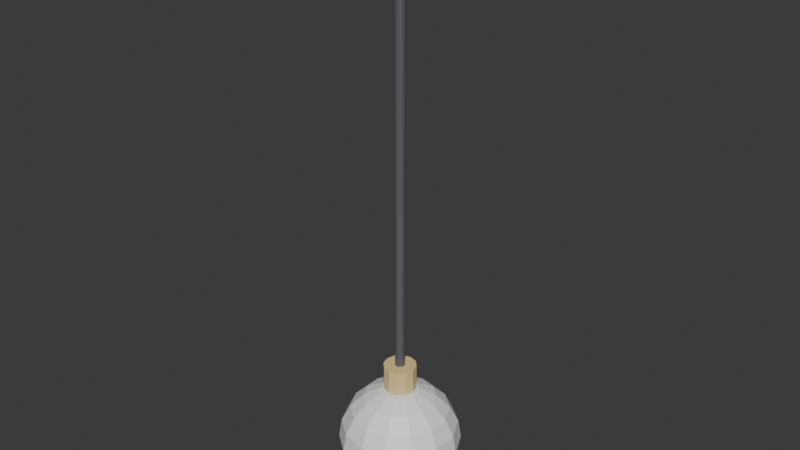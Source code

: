 # Source: ILU_Pendente_Sala2_v01.blend  (saved by Blender 4.2.66; exported with 4.5.12 LTS)
import bpy
from mathutils import Matrix  # noqa: F401  (used for matrix-valued properties, if any)

bpy.ops.wm.read_factory_settings(use_empty=True)
scene = bpy.context.scene
scene.name = 'Scene'

# ---- collections
col_collection = bpy.data.collections.new('Collection'); scene.collection.children.link(col_collection)

# ---- materials (node trees are filled in below, after node groups)
mat_polyroom_pbr = bpy.data.materials.new('Polyroom_PBR')

# ---- material node trees
mat_polyroom_pbr.use_nodes = True; mat_polyroom_pbr.node_tree.nodes.clear()
_N = mat_polyroom_pbr.node_tree.nodes; _L = mat_polyroom_pbr.node_tree.links
n0 = _N.new('ShaderNodeOutputMaterial'); n0.name = 'Material Output'; n0.location = (300, 0)
n1 = _N.new('ShaderNodeBsdfPrincipled'); n1.name = 'Principled BSDF'; n1.location = (0, 0)
n2 = _N.new('ShaderNodeVertexColor'); n2.name = 'Color Attribute'; n2.location = (-300, 0)
n2.layer_name = 'Color'
_L.new(n2.outputs[0], n1.inputs[0])
_L.new(n1.outputs[0], n0.inputs[0])
n0.is_active_output = True

# ---- world
world_world = bpy.data.worlds.new('World'); scene.world = world_world
world_world.use_nodes = True; world_world.node_tree.nodes.clear()
_N = world_world.node_tree.nodes; _L = world_world.node_tree.links
n0 = _N.new('ShaderNodeOutputWorld'); n0.name = 'World Output'; n0.location = (300, 300)
n1 = _N.new('ShaderNodeBackground'); n1.name = 'Background'; n1.location = (10, 300)
n1.inputs[0].default_value = (0.05088, 0.05088, 0.05088, 1.0)
_L.new(n1.outputs[0], n0.inputs[0])
n0.is_active_output = True
world_world.color = (0.05088, 0.05088, 0.05088)
world_world.sun_shadow_jitter_overblur = 0.0

# ---- meshes
me_ilu_pendente_sala2_v01_mesh = bpy.data.meshes.new('ILU_Pendente_Sala2_v01_Mesh')
me_ilu_pendente_sala2_v01_mesh.from_pydata([(0.0, 0.07, 1.435), (0.0, 0.07, 1.465), (0.035, 0.06062, 1.435), (0.035, 0.06062, 1.465), (0.06062, 0.035, 1.435), (0.06062, 0.035, 1.465), (0.07, 0.0, 1.435), (0.07, 0.0, 1.465), (0.06062, -0.035, 1.435), (0.06062, -0.035, 1.465), (0.035, -0.06062, 1.435), (0.035, -0.06062, 1.465), (0.0, -0.07, 1.435), (0.0, -0.07, 1.465), (-0.035, -0.06062, 1.435), (-0.035, -0.06062, 1.465), (-0.06062, -0.035, 1.435), (-0.06062, -0.035, 1.465), (-0.07, 0.0, 1.435), (-0.07, 0.0, 1.465), (-0.06062, 0.035, 1.435), (-0.06062, 0.035, 1.465), (-0.035, 0.06062, 1.435), (-0.035, 0.06062, 1.465), (0.0, 0.012, 0.35), (0.0, 0.012, 1.45), (0.006, 0.01039, 0.35), (0.006, 0.01039, 1.45), (0.01039, 0.006, 0.35), (0.01039, 0.006, 1.45), (0.012, 0.0, 0.35), (0.012, 0.0, 1.45), (0.01039, -0.006, 0.35), (0.01039, -0.006, 1.45), (0.006, -0.01039, 0.35), (0.006, -0.01039, 1.45), (0.0, -0.012, 0.35), (0.0, -0.012, 1.45), (-0.006, -0.01039, 0.35), (-0.006, -0.01039, 1.45), (-0.01039, -0.006, 0.35), (-0.01039, -0.006, 1.45), (-0.012, 0.0, 0.35), (-0.012, 0.0, 1.45), (-0.01039, 0.006, 0.35), (-0.01039, 0.006, 1.45), (-0.006, 0.01039, 0.35), (-0.006, 0.01039, 1.45), (0.0, 0.04, 0.3), (0.0, 0.04, 0.36), (0.02, 0.03464, 0.3), (0.02, 0.03464, 0.36), (0.03464, 0.02, 0.3), (0.03464, 0.02, 0.36), (0.04, 0.0, 0.3), (0.04, 0.0, 0.36), (0.03464, -0.02, 0.3), (0.03464, -0.02, 0.36), (0.02, -0.03464, 0.3), (0.02, -0.03464, 0.36), (0.0, -0.04, 0.3), (0.0, -0.04, 0.36), (-0.02, -0.03464, 0.3), (-0.02, -0.03464, 0.36), (-0.03464, -0.02, 0.3), (-0.03464, -0.02, 0.36), (-0.04, 0.0, 0.3), (-0.04, 0.0, 0.36), (-0.03464, 0.02, 0.3), (-0.03464, 0.02, 0.36), (-0.02, 0.03464, 0.3), (-0.02, 0.03464, 0.36), (0.0, 0.1214, 0.2382), (0.0, 0.1427, 0.1964), (0.0, 0.15, 0.15), (0.0, 0.1427, 0.1036), (0.0, 0.08817, 0.02865), (0.0, 0.04635, 0.007342), (0.0, 0.0, 0.3), (0.02011, 0.04176, 0.2927), (0.03825, 0.07944, 0.2714), (0.05265, 0.1093, 0.2382), (0.0619, 0.1285, 0.1964), (0.06508, 0.1351, 0.15), (0.0619, 0.1285, 0.1036), (0.05265, 0.1093, 0.06183), (0.03825, 0.07944, 0.02865), (0.02011, 0.04176, 0.007342), (0.03624, 0.0289, 0.2927), (0.06893, 0.05497, 0.2714), (0.09488, 0.07566, 0.2382), (0.1115, 0.08895, 0.1964), (0.1173, 0.09352, 0.15), (0.1115, 0.08895, 0.1036), (0.09488, 0.07566, 0.06183), (0.06893, 0.05497, 0.02865), (0.03624, 0.0289, 0.007342), (0.04519, 0.01031, 0.2927), (0.08596, 0.01962, 0.2714), (0.1183, 0.027, 0.2382), (0.1391, 0.03174, 0.1964), (0.1462, 0.03338, 0.15), (0.1391, 0.03174, 0.1036), (0.1183, 0.027, 0.06183), (0.08596, 0.01962, 0.02865), (0.04519, 0.01031, 0.007342), (0.04519, -0.01031, 0.2927), (0.08596, -0.01962, 0.2714), (0.1183, -0.027, 0.2382), (0.1391, -0.03174, 0.1964), (0.1462, -0.03338, 0.15), (0.1391, -0.03174, 0.1036), (0.1183, -0.027, 0.06183), (0.08596, -0.01962, 0.02865), (0.04519, -0.01031, 0.007342), (0.03624, -0.0289, 0.2927), (0.06893, -0.05497, 0.2714), (0.09488, -0.07566, 0.2382), (0.1115, -0.08895, 0.1964), (0.1173, -0.09352, 0.15), (0.1115, -0.08895, 0.1036), (0.09488, -0.07566, 0.06183), (0.06893, -0.05497, 0.02865), (0.03624, -0.0289, 0.007342), (0.02011, -0.04176, 0.2927), (0.03825, -0.07944, 0.2714), (0.05265, -0.1093, 0.2382), (0.0619, -0.1285, 0.1964), (0.06508, -0.1351, 0.15), (0.0619, -0.1285, 0.1036), (0.05265, -0.1093, 0.06183), (0.03825, -0.07944, 0.02865), (0.02011, -0.04176, 0.007342), (-9.313e-09, -0.04635, 0.2927), (-2.235e-08, -0.08817, 0.2714), (-1.49e-08, -0.1214, 0.2382), (-1.863e-08, -0.1427, 0.1964), (-1.49e-08, -0.15, 0.15), (-1.863e-08, -0.1427, 0.1036), (-1.49e-08, -0.1214, 0.06183), (-2.235e-08, -0.08817, 0.02865), (-9.313e-09, -0.04635, 0.007342), (-0.02011, -0.04176, 0.2927), (-0.03825, -0.07944, 0.2714), (-0.05265, -0.1093, 0.2382), (-0.0619, -0.1285, 0.1964), (-0.06508, -0.1351, 0.15), (-0.0619, -0.1285, 0.1036), (-0.05265, -0.1093, 0.06183), (-0.03825, -0.07944, 0.02865), (-0.02011, -0.04176, 0.007342), (-0.03624, -0.0289, 0.2927), (-0.06893, -0.05497, 0.2714), (-0.09488, -0.07566, 0.2382), (-0.1115, -0.08895, 0.1964), (-0.1173, -0.09352, 0.15), (-0.1115, -0.08895, 0.1036), (-0.09488, -0.07566, 0.06183), (-0.06893, -0.05497, 0.02865), (-0.03624, -0.0289, 0.007342), (0.0, 0.0, 0.0), (-0.04519, -0.01031, 0.2927), (-0.08596, -0.01962, 0.2714), (-0.1183, -0.027, 0.2382), (-0.1391, -0.03174, 0.1964), (-0.1462, -0.03338, 0.15), (-0.1391, -0.03174, 0.1036), (-0.1183, -0.027, 0.06183), (-0.08596, -0.01962, 0.02865), (-0.04519, -0.01031, 0.007342), (-0.04519, 0.01031, 0.2927), (-0.08596, 0.01962, 0.2714), (-0.1183, 0.027, 0.2382), (-0.1391, 0.03174, 0.1964), (-0.1462, 0.03338, 0.15), (-0.1391, 0.03174, 0.1036), (-0.1183, 0.027, 0.06183), (-0.08596, 0.01962, 0.02865), (-0.04519, 0.01031, 0.007342), (-0.03624, 0.0289, 0.2927), (-0.06893, 0.05497, 0.2714), (-0.09488, 0.07566, 0.2382), (-0.1115, 0.08895, 0.1964), (-0.1173, 0.09352, 0.15), (-0.1115, 0.08895, 0.1036), (-0.09488, 0.07566, 0.06183), (-0.06893, 0.05497, 0.02865), (-0.03624, 0.0289, 0.007342), (-0.02011, 0.04176, 0.2927), (-0.03825, 0.07944, 0.2714), (-0.05265, 0.1093, 0.2382), (-0.0619, 0.1285, 0.1964), (-0.06508, 0.1351, 0.15), (-0.0619, 0.1285, 0.1036), (-0.05265, 0.1093, 0.06183), (-0.03825, 0.07944, 0.02865), (-0.02011, 0.04176, 0.007342), (1.49e-08, 0.04635, 0.2927), (4.098e-08, 0.08817, 0.2714), (3.725e-08, 0.1214, 0.06183)], [], [(0, 1, 3, 2), (2, 3, 5, 4), (4, 5, 7, 6), (6, 7, 9, 8), (8, 9, 11, 10), (10, 11, 13, 12), (12, 13, 15, 14), (14, 15, 17, 16), (16, 17, 19, 18), (18, 19, 21, 20), (3, 1, 23, 21, 19, 17, 15, 13, 11, 9, 7, 5), (20, 21, 23, 22), (22, 23, 1, 0), (0, 2, 4, 6, 8, 10, 12, 14, 16, 18, 20, 22), (24, 25, 27, 26), (26, 27, 29, 28), (28, 29, 31, 30), (30, 31, 33, 32), (32, 33, 35, 34), (34, 35, 37, 36), (36, 37, 39, 38), (38, 39, 41, 40), (40, 41, 43, 42), (42, 43, 45, 44), (27, 25, 47, 45, 43, 41, 39, 37, 35, 33, 31, 29), (44, 45, 47, 46), (46, 47, 25, 24), (24, 26, 28, 30, 32, 34, 36, 38, 40, 42, 44, 46), (48, 49, 51, 50), (50, 51, 53, 52), (52, 53, 55, 54), (54, 55, 57, 56), (56, 57, 59, 58), (58, 59, 61, 60), (60, 61, 63, 62), (62, 63, 65, 64), (64, 65, 67, 66), (66, 67, 69, 68), (51, 49, 71, 69, 67, 65, 63, 61, 59, 57, 55, 53), (68, 69, 71, 70), (70, 71, 49, 48), (48, 50, 52, 54, 56, 58, 60, 62, 64, 66, 68, 70), (73, 72, 81, 82), (197, 78, 79), (76, 199, 85, 86), (74, 73, 82, 83), (198, 197, 79, 80), (77, 76, 86, 87), (75, 74, 83, 84), (72, 198, 80, 81), (160, 77, 87), (199, 75, 84, 85), (82, 81, 90, 91), (79, 78, 88), (86, 85, 94, 95), (83, 82, 91, 92), (80, 79, 88, 89), (87, 86, 95, 96), (84, 83, 92, 93), (81, 80, 89, 90), (160, 87, 96), (85, 84, 93, 94), (94, 93, 102, 103), (91, 90, 99, 100), (88, 78, 97), (95, 94, 103, 104), (92, 91, 100, 101), (89, 88, 97, 98), (96, 95, 104, 105), (93, 92, 101, 102), (90, 89, 98, 99), (160, 96, 105), (99, 98, 107, 108), (160, 105, 114), (103, 102, 111, 112), (100, 99, 108, 109), (97, 78, 106), (104, 103, 112, 113), (101, 100, 109, 110), (98, 97, 106, 107), (105, 104, 113, 114), (102, 101, 110, 111), (114, 113, 122, 123), (111, 110, 119, 120), (108, 107, 116, 117), (160, 114, 123), (112, 111, 120, 121), (109, 108, 117, 118), (106, 78, 115), (113, 112, 121, 122), (110, 109, 118, 119), (107, 106, 115, 116), (119, 118, 127, 128), (116, 115, 124, 125), (123, 122, 131, 132), (120, 119, 128, 129), (117, 116, 125, 126), (160, 123, 132), (121, 120, 129, 130), (118, 117, 126, 127), (115, 78, 124), (122, 121, 130, 131), (124, 78, 133), (131, 130, 139, 140), (128, 127, 136, 137), (125, 124, 133, 134), (132, 131, 140, 141), (129, 128, 137, 138), (126, 125, 134, 135), (160, 132, 141), (130, 129, 138, 139), (127, 126, 135, 136), (136, 135, 144, 145), (133, 78, 142), (140, 139, 148, 149), (137, 136, 145, 146), (134, 133, 142, 143), (141, 140, 149, 150), (138, 137, 146, 147), (135, 134, 143, 144), (160, 141, 150), (139, 138, 147, 148), (160, 150, 159), (148, 147, 156, 157), (145, 144, 153, 154), (142, 78, 151), (149, 148, 157, 158), (146, 145, 154, 155), (143, 142, 151, 152), (150, 149, 158, 159), (147, 146, 155, 156), (144, 143, 152, 153), (156, 155, 165, 166), (153, 152, 162, 163), (160, 159, 169), (157, 156, 166, 167), (154, 153, 163, 164), (151, 78, 161), (158, 157, 167, 168), (155, 154, 164, 165), (152, 151, 161, 162), (159, 158, 168, 169), (162, 161, 170, 171), (169, 168, 177, 178), (166, 165, 174, 175), (163, 162, 171, 172), (160, 169, 178), (167, 166, 175, 176), (164, 163, 172, 173), (161, 78, 170), (168, 167, 176, 177), (165, 164, 173, 174), (174, 173, 182, 183), (171, 170, 179, 180), (178, 177, 186, 187), (175, 174, 183, 184), (172, 171, 180, 181), (160, 178, 187), (176, 175, 184, 185), (173, 172, 181, 182), (170, 78, 179), (177, 176, 185, 186), (179, 78, 188), (186, 185, 194, 195), (183, 182, 191, 192), (180, 179, 188, 189), (187, 186, 195, 196), (184, 183, 192, 193), (181, 180, 189, 190), (160, 187, 196), (185, 184, 193, 194), (182, 181, 190, 191), (194, 193, 75, 199), (191, 190, 72, 73), (188, 78, 197), (195, 194, 199, 76), (192, 191, 73, 74), (189, 188, 197, 198), (196, 195, 76, 77), (193, 192, 74, 75), (190, 189, 198, 72), (160, 196, 77)])
_uv = me_ilu_pendente_sala2_v01_mesh.uv_layers.new(name='UVMap')
_uv.uv.foreach_set('vector', [0.6171, 0.5226, 0.5901, 0.5226, 0.5901, 0.49, 0.6171, 0.49, 0.6171, 0.49, 0.5901, 0.49, 0.5901, 0.4621, 0.6171, 0.4621, 0.3416, 0.6047, 0.3147, 0.6047, 0.3155, 0.5732, 0.3424, 0.5732, 0.3424, 0.5732, 0.3155, 0.5732, 0.3147, 0.5417, 0.3416, 0.5417, 0.4549, 0.6217, 0.4279, 0.6217, 0.4279, 0.5938, 0.4549, 0.5938, 0.4549, 0.5938, 0.4279, 0.5938, 0.4279, 0.5612, 0.4549, 0.5612, 0.4549, 0.5612, 0.4279, 0.5612, 0.4279, 0.5327, 0.4549, 0.5327, 0.519, 0.5679, 0.492, 0.5679, 0.492, 0.5511, 0.519, 0.5511, 0.519, 0.5511, 0.492, 0.5511, 0.492, 0.5226, 0.519, 0.5226, 0.519, 0.5226, 0.492, 0.5226, 0.492, 0.49, 0.519, 0.49, 0.04959, 0.5838, 0.02135, 0.5675, 0.00505, 0.5392, 0.00505, 0.5066, 0.02135, 0.4784, 0.04959, 0.4621, 0.0822, 0.4621, 0.1104, 0.4784, 0.1267, 0.5066, 0.1267, 0.5392, 0.1104, 0.5675, 0.0822, 0.5838, 0.519, 0.49, 0.492, 0.49, 0.492, 0.4621, 0.519, 0.4621, 0.6171, 0.5511, 0.5901, 0.5511, 0.5901, 0.5226, 0.6171, 0.5226, 0.1531, 0.5675, 0.1368, 0.5392, 0.1368, 0.5066, 0.1531, 0.4784, 0.1814, 0.4621, 0.214, 0.4621, 0.2422, 0.4784, 0.2585, 0.5066, 0.2585, 0.5392, 0.2422, 0.5675, 0.214, 0.5838, 0.1814, 0.5838, 0.6608, 0.995, 0.6608, 0.00505, 0.6664, 0.00505, 0.6664, 0.995, 0.6664, 0.995, 0.6664, 0.00505, 0.6712, 0.00505, 0.6712, 0.995, 0.7066, 0.9904, 0.7066, 0.00505, 0.712, 0.005188, 0.712, 0.9905, 0.712, 0.9905, 0.712, 0.005188, 0.7174, 0.00505, 0.7174, 0.9904, 0.6813, 0.995, 0.6813, 0.00505, 0.686, 0.00505, 0.686, 0.995, 0.686, 0.995, 0.686, 0.00505, 0.6916, 0.00505, 0.6916, 0.995, 0.6916, 0.995, 0.6916, 0.00505, 0.6965, 0.00505, 0.6965, 0.995, 0.6276, 0.995, 0.6276, 0.00505, 0.6305, 0.00505, 0.6305, 0.995, 0.6305, 0.995, 0.6305, 0.00505, 0.6354, 0.00505, 0.6354, 0.995, 0.6354, 0.995, 0.6354, 0.00505, 0.641, 0.00505, 0.641, 0.995, 0.3553, 0.5598, 0.3525, 0.5549, 0.3525, 0.5493, 0.3553, 0.5445, 0.3601, 0.5417, 0.3657, 0.5417, 0.3706, 0.5445, 0.3734, 0.5493, 0.3734, 0.5549, 0.3706, 0.5598, 0.3657, 0.5626, 0.3601, 0.5626, 0.641, 0.995, 0.641, 0.00505, 0.6458, 0.00505, 0.6458, 0.995, 0.6559, 0.995, 0.6559, 0.00505, 0.6608, 0.00505, 0.6608, 0.995, 0.3835, 0.5549, 0.3835, 0.5493, 0.3863, 0.5445, 0.3911, 0.5417, 0.3967, 0.5417, 0.4015, 0.5445, 0.4043, 0.5493, 0.4043, 0.5549, 0.4015, 0.5598, 0.3967, 0.5626, 0.3911, 0.5626, 0.3863, 0.5598, 0.5454, 0.5161, 0.5454, 0.4621, 0.564, 0.4621, 0.564, 0.5161, 0.564, 0.5161, 0.564, 0.4621, 0.58, 0.4621, 0.58, 0.5161, 0.2686, 0.5955, 0.2686, 0.5417, 0.2866, 0.5422, 0.2866, 0.5959, 0.2866, 0.5959, 0.2866, 0.5422, 0.3046, 0.5417, 0.3046, 0.5955, 0.5291, 0.5802, 0.5291, 0.5262, 0.5451, 0.5262, 0.5451, 0.5802, 0.5451, 0.5802, 0.5451, 0.5262, 0.5637, 0.5262, 0.5637, 0.5802, 0.5637, 0.5802, 0.5637, 0.5262, 0.58, 0.5262, 0.58, 0.5802, 0.4819, 0.5226, 0.4279, 0.5226, 0.4279, 0.513, 0.4819, 0.513, 0.4819, 0.513, 0.4279, 0.513, 0.4279, 0.4967, 0.4819, 0.4967, 0.4819, 0.4967, 0.4279, 0.4967, 0.4279, 0.478, 0.4819, 0.478, 0.278, 0.5223, 0.2686, 0.5062, 0.2686, 0.4875, 0.278, 0.4714, 0.2941, 0.4621, 0.3127, 0.4621, 0.3289, 0.4714, 0.3382, 0.4875, 0.3382, 0.5062, 0.3289, 0.5223, 0.3127, 0.5316, 0.2941, 0.5316, 0.4819, 0.478, 0.4279, 0.478, 0.4279, 0.4621, 0.4819, 0.4621, 0.5291, 0.5161, 0.5291, 0.4621, 0.5454, 0.4621, 0.5454, 0.5161, 0.3483, 0.5062, 0.3483, 0.4875, 0.3576, 0.4714, 0.3737, 0.4621, 0.3924, 0.4621, 0.4085, 0.4714, 0.4178, 0.4875, 0.4178, 0.5062, 0.4085, 0.5223, 0.3924, 0.5316, 0.3737, 0.5316, 0.3576, 0.5223, 0.4771, 0.3011, 0.4817, 0.2634, 0.5303, 0.2634, 0.5342, 0.3011, 0.3264, 0.3845, 0.3264, 0.3428, 0.3445, 0.3803, 0.489, 0.452, 0.4817, 0.4221, 0.5303, 0.4221, 0.5243, 0.452, 0.4755, 0.3428, 0.4771, 0.3011, 0.5342, 0.3011, 0.5356, 0.3428, 0.3264, 0.4221, 0.3264, 0.3845, 0.3445, 0.3803, 0.3609, 0.4143, 0.07891, 0.1403, 0.04948, 0.1637, 0.03416, 0.1319, 0.07085, 0.1235, 0.4771, 0.3845, 0.4755, 0.3428, 0.5356, 0.3428, 0.5342, 0.3845, 0.4817, 0.2634, 0.489, 0.2336, 0.5243, 0.2336, 0.5303, 0.2634, 0.1115, 0.1143, 0.07891, 0.1403, 0.07085, 0.1235, 0.4817, 0.4221, 0.4771, 0.3845, 0.5342, 0.3845, 0.5303, 0.4221, 0.5342, 0.3011, 0.5303, 0.2634, 0.5745, 0.2634, 0.5862, 0.3011, 0.3445, 0.3803, 0.3264, 0.3428, 0.359, 0.3688, 0.03416, 0.1319, 0.00505, 0.1386, 0.00505, 0.08996, 0.03416, 0.0966, 0.5356, 0.3428, 0.5342, 0.3011, 0.5862, 0.3011, 0.5902, 0.3428, 0.3609, 0.4143, 0.3445, 0.3803, 0.359, 0.3688, 0.3885, 0.3922, 0.07085, 0.1235, 0.03416, 0.1319, 0.03416, 0.0966, 0.07085, 0.105, 0.5342, 0.3845, 0.5356, 0.3428, 0.5902, 0.3428, 0.5862, 0.3845, 0.3738, 0.4412, 0.3609, 0.4143, 0.3885, 0.3922, 0.4118, 0.4109, 0.1115, 0.1143, 0.07085, 0.1235, 0.07085, 0.105, 0.5303, 0.4221, 0.5342, 0.3845, 0.5862, 0.3845, 0.5745, 0.4221, 0.4653, 0.195, 0.4533, 0.159, 0.5048, 0.1613, 0.5091, 0.197, 0.4533, 0.07591, 0.4653, 0.03702, 0.5091, 0.03904, 0.5048, 0.07829, 0.359, 0.3688, 0.3264, 0.3428, 0.3671, 0.352, 0.03416, 0.0966, 0.00505, 0.08996, 0.02614, 0.04617, 0.04948, 0.06479, 0.4492, 0.1179, 0.4533, 0.07591, 0.5048, 0.07829, 0.5033, 0.1204, 0.3885, 0.3922, 0.359, 0.3688, 0.3671, 0.352, 0.4038, 0.3604, 0.07085, 0.105, 0.03416, 0.0966, 0.04948, 0.06479, 0.07891, 0.08825, 0.4533, 0.159, 0.4492, 0.1179, 0.5033, 0.1204, 0.5048, 0.1613, 0.4653, 0.03702, 0.4839, 0.00505, 0.5157, 0.00652, 0.5091, 0.03904, 0.1115, 0.1143, 0.07085, 0.105, 0.07891, 0.08825, 0.5091, 0.03904, 0.5157, 0.00652, 0.551, 0.00652, 0.5577, 0.03904, 0.1115, 0.1143, 0.07891, 0.08825, 0.09342, 0.07667, 0.5091, 0.197, 0.5048, 0.1613, 0.5619, 0.1613, 0.5577, 0.197, 0.5048, 0.07829, 0.5091, 0.03904, 0.5577, 0.03904, 0.5619, 0.07829, 0.3671, 0.352, 0.3264, 0.3428, 0.3671, 0.3335, 0.04948, 0.06479, 0.02614, 0.04617, 0.06413, 0.01586, 0.07709, 0.04277, 0.5033, 0.1204, 0.5048, 0.07829, 0.5619, 0.07829, 0.5634, 0.1204, 0.4038, 0.3604, 0.3671, 0.352, 0.3671, 0.3335, 0.4038, 0.3251, 0.07891, 0.08825, 0.04948, 0.06479, 0.07709, 0.04277, 0.09342, 0.07667, 0.5048, 0.1613, 0.5033, 0.1204, 0.5634, 0.1204, 0.5619, 0.1613, 0.09342, 0.07667, 0.07709, 0.04277, 0.1115, 0.03491, 0.1115, 0.07254, 0.5619, 0.1613, 0.5634, 0.1204, 0.6175, 0.1179, 0.6134, 0.159, 0.5577, 0.03904, 0.551, 0.00652, 0.5828, 0.00505, 0.6015, 0.03702, 0.1115, 0.1143, 0.09342, 0.07667, 0.1115, 0.07254, 0.5577, 0.197, 0.5619, 0.1613, 0.6134, 0.159, 0.6015, 0.195, 0.5619, 0.07829, 0.5577, 0.03904, 0.6015, 0.03702, 0.6134, 0.07591, 0.3671, 0.3335, 0.3264, 0.3428, 0.359, 0.3168, 0.07709, 0.04277, 0.06413, 0.01586, 0.1115, 0.00505, 0.1115, 0.03491, 0.5634, 0.1204, 0.5619, 0.07829, 0.6134, 0.07591, 0.6175, 0.1179, 0.4038, 0.3251, 0.3671, 0.3335, 0.359, 0.3168, 0.3885, 0.2933, 0.00505, 0.3428, 0.009066, 0.3011, 0.06102, 0.3011, 0.05968, 0.3428, 0.3885, 0.2933, 0.359, 0.3168, 0.3445, 0.3052, 0.3609, 0.2713, 0.1115, 0.07254, 0.1115, 0.03491, 0.1459, 0.04277, 0.1296, 0.07667, 0.009066, 0.3845, 0.00505, 0.3428, 0.05968, 0.3428, 0.06102, 0.3845, 0.4118, 0.2747, 0.3885, 0.2933, 0.3609, 0.2713, 0.3738, 0.2444, 0.1115, 0.1143, 0.1115, 0.07254, 0.1296, 0.07667, 0.02072, 0.4221, 0.009066, 0.3845, 0.06102, 0.3845, 0.06492, 0.4221, 0.009066, 0.3011, 0.02072, 0.2634, 0.06492, 0.2634, 0.06102, 0.3011, 0.359, 0.3168, 0.3264, 0.3428, 0.3445, 0.3052, 0.1115, 0.03491, 0.1115, 0.00505, 0.1589, 0.01586, 0.1459, 0.04277, 0.3445, 0.3052, 0.3264, 0.3428, 0.3264, 0.3011, 0.07099, 0.452, 0.06492, 0.4221, 0.1135, 0.4221, 0.1063, 0.452, 0.05968, 0.3428, 0.06102, 0.3011, 0.1181, 0.3011, 0.1197, 0.3428, 0.3609, 0.2713, 0.3445, 0.3052, 0.3264, 0.3011, 0.3264, 0.2634, 0.1296, 0.07667, 0.1459, 0.04277, 0.1736, 0.06479, 0.1441, 0.08825, 0.06102, 0.3845, 0.05968, 0.3428, 0.1197, 0.3428, 0.1181, 0.3845, 0.06492, 0.2634, 0.07099, 0.2336, 0.1063, 0.2336, 0.1135, 0.2634, 0.1115, 0.1143, 0.1296, 0.07667, 0.1441, 0.08825, 0.06492, 0.4221, 0.06102, 0.3845, 0.1181, 0.3845, 0.1135, 0.4221, 0.06102, 0.3011, 0.06492, 0.2634, 0.1135, 0.2634, 0.1181, 0.3011, 0.1181, 0.3011, 0.1135, 0.2634, 0.1569, 0.2634, 0.1691, 0.3011, 0.3264, 0.3011, 0.3264, 0.3428, 0.3083, 0.3052, 0.1736, 0.06479, 0.1969, 0.04617, 0.218, 0.08996, 0.1889, 0.0966, 0.1197, 0.3428, 0.1181, 0.3011, 0.1691, 0.3011, 0.1733, 0.3428, 0.3264, 0.2634, 0.3264, 0.3011, 0.3083, 0.3052, 0.292, 0.2713, 0.1441, 0.08825, 0.1736, 0.06479, 0.1889, 0.0966, 0.1522, 0.105, 0.1181, 0.3845, 0.1197, 0.3428, 0.1733, 0.3428, 0.1691, 0.3845, 0.3264, 0.2336, 0.3264, 0.2634, 0.292, 0.2713, 0.279, 0.2444, 0.1115, 0.1143, 0.1441, 0.08825, 0.1522, 0.105, 0.1135, 0.4221, 0.1181, 0.3845, 0.1691, 0.3845, 0.1569, 0.4221, 0.1115, 0.1143, 0.1522, 0.105, 0.1522, 0.1235, 0.1569, 0.4221, 0.1691, 0.3845, 0.2039, 0.3845, 0.1864, 0.4221, 0.1691, 0.3011, 0.1569, 0.2634, 0.1864, 0.2634, 0.2039, 0.3011, 0.3083, 0.3052, 0.3264, 0.3428, 0.2938, 0.3168, 0.1889, 0.0966, 0.218, 0.08996, 0.218, 0.1386, 0.1889, 0.1319, 0.1733, 0.3428, 0.1691, 0.3011, 0.2039, 0.3011, 0.2099, 0.3428, 0.292, 0.2713, 0.3083, 0.3052, 0.2938, 0.3168, 0.2644, 0.2933, 0.1522, 0.105, 0.1889, 0.0966, 0.1889, 0.1319, 0.1522, 0.1235, 0.1691, 0.3845, 0.1733, 0.3428, 0.2099, 0.3428, 0.2039, 0.3845, 0.279, 0.2444, 0.292, 0.2713, 0.2644, 0.2933, 0.241, 0.2747, 0.2333, 0.156, 0.2281, 0.1143, 0.2743, 0.1143, 0.2773, 0.156, 0.241, 0.2747, 0.2644, 0.2933, 0.2491, 0.3251, 0.22, 0.3185, 0.1115, 0.1143, 0.1522, 0.1235, 0.1441, 0.1403, 0.2486, 0.1936, 0.2333, 0.156, 0.2773, 0.156, 0.2859, 0.1936, 0.2333, 0.07254, 0.2486, 0.03491, 0.2859, 0.03491, 0.2773, 0.07254, 0.2938, 0.3168, 0.3264, 0.3428, 0.2858, 0.3335, 0.1889, 0.1319, 0.218, 0.1386, 0.1969, 0.1823, 0.1736, 0.1637, 0.2281, 0.1143, 0.2333, 0.07254, 0.2773, 0.07254, 0.2743, 0.1143, 0.2644, 0.2933, 0.2938, 0.3168, 0.2858, 0.3335, 0.2491, 0.3251, 0.1522, 0.1235, 0.1889, 0.1319, 0.1736, 0.1637, 0.1441, 0.1403, 0.2491, 0.3251, 0.2858, 0.3335, 0.2858, 0.352, 0.2491, 0.3604, 0.1441, 0.1403, 0.1736, 0.1637, 0.1459, 0.1857, 0.1296, 0.1518, 0.2773, 0.156, 0.2743, 0.1143, 0.3326, 0.1143, 0.3327, 0.156, 0.22, 0.3185, 0.2491, 0.3251, 0.2491, 0.3604, 0.22, 0.3671, 0.1115, 0.1143, 0.1441, 0.1403, 0.1296, 0.1518, 0.2859, 0.1936, 0.2773, 0.156, 0.3327, 0.156, 0.3331, 0.1936, 0.2773, 0.07254, 0.2859, 0.03491, 0.3331, 0.03491, 0.3327, 0.07254, 0.2858, 0.3335, 0.3264, 0.3428, 0.2858, 0.352, 0.1736, 0.1637, 0.1969, 0.1823, 0.1589, 0.2126, 0.1459, 0.1857, 0.2743, 0.1143, 0.2773, 0.07254, 0.3327, 0.07254, 0.3326, 0.1143, 0.3326, 0.1143, 0.3327, 0.07254, 0.3887, 0.07254, 0.3914, 0.1143, 0.2491, 0.3604, 0.2858, 0.352, 0.2938, 0.3688, 0.2644, 0.3922, 0.1296, 0.1518, 0.1459, 0.1857, 0.1115, 0.1936, 0.1115, 0.156, 0.3327, 0.156, 0.3326, 0.1143, 0.3914, 0.1143, 0.3887, 0.156, 0.3331, 0.03491, 0.3337, 0.00505, 0.3683, 0.00505, 0.3807, 0.03491, 0.1115, 0.1143, 0.1296, 0.1518, 0.1115, 0.156, 0.3331, 0.1936, 0.3327, 0.156, 0.3887, 0.156, 0.3807, 0.1936, 0.3327, 0.07254, 0.3331, 0.03491, 0.3807, 0.03491, 0.3887, 0.07254, 0.2858, 0.352, 0.3264, 0.3428, 0.2938, 0.3688, 0.3337, 0.2235, 0.3331, 0.1936, 0.3807, 0.1936, 0.3683, 0.2235, 0.2938, 0.3688, 0.3264, 0.3428, 0.3083, 0.3803, 0.1115, 0.1936, 0.1115, 0.2235, 0.06414, 0.2126, 0.07709, 0.1857, 0.3914, 0.1143, 0.3887, 0.07254, 0.434, 0.07254, 0.4391, 0.1143, 0.2644, 0.3922, 0.2938, 0.3688, 0.3083, 0.3803, 0.292, 0.4143, 0.1115, 0.156, 0.1115, 0.1936, 0.07709, 0.1857, 0.09342, 0.1518, 0.3887, 0.156, 0.3914, 0.1143, 0.4391, 0.1143, 0.434, 0.156, 0.241, 0.4109, 0.2644, 0.3922, 0.292, 0.4143, 0.279, 0.4412, 0.1115, 0.1143, 0.1115, 0.156, 0.09342, 0.1518, 0.3807, 0.1936, 0.3887, 0.156, 0.434, 0.156, 0.4193, 0.1936, 0.3887, 0.07254, 0.3807, 0.03491, 0.4193, 0.03491, 0.434, 0.07254, 0.4384, 0.4221, 0.4261, 0.3845, 0.4771, 0.3845, 0.4817, 0.4221, 0.4261, 0.3011, 0.4384, 0.2634, 0.4817, 0.2634, 0.4771, 0.3011, 0.3083, 0.3803, 0.3264, 0.3428, 0.3264, 0.3845, 0.07709, 0.1857, 0.06414, 0.2126, 0.02614, 0.1823, 0.04948, 0.1637, 0.4219, 0.3428, 0.4261, 0.3011, 0.4771, 0.3011, 0.4755, 0.3428, 0.292, 0.4143, 0.3083, 0.3803, 0.3264, 0.3845, 0.3264, 0.4221, 0.09342, 0.1518, 0.07709, 0.1857, 0.04948, 0.1637, 0.07891, 0.1403, 0.4261, 0.3845, 0.4219, 0.3428, 0.4755, 0.3428, 0.4771, 0.3845, 0.279, 0.4412, 0.292, 0.4143, 0.3264, 0.4221, 0.3264, 0.452, 0.1115, 0.1143, 0.09342, 0.1518, 0.07891, 0.1403])
_ca = me_ilu_pendente_sala2_v01_mesh.color_attributes.new('Color', 'FLOAT_COLOR', 'POINT')
_ca.data.foreach_set('color', [0.42, 0.27, 0.16, 1.0, 0.42, 0.27, 0.16, 1.0, 0.42, 0.27, 0.16, 1.0, 0.42, 0.27, 0.16, 1.0, 0.42, 0.27, 0.16, 1.0, 0.42, 0.27, 0.16, 1.0, 0.42, 0.27, 0.16, 1.0, 0.42, 0.27, 0.16, 1.0, 0.42, 0.27, 0.16, 1.0, 0.42, 0.27, 0.16, 1.0, 0.42, 0.27, 0.16, 1.0, 0.42, 0.27, 0.16, 1.0, 0.42, 0.27, 0.16, 1.0, 0.42, 0.27, 0.16, 1.0, 0.42, 0.27, 0.16, 1.0, 0.42, 0.27, 0.16, 1.0, 0.42, 0.27, 0.16, 1.0, 0.42, 0.27, 0.16, 1.0, 0.42, 0.27, 0.16, 1.0, 0.42, 0.27, 0.16, 1.0, 0.42, 0.27, 0.16, 1.0, 0.42, 0.27, 0.16, 1.0, 0.42, 0.27, 0.16, 1.0, 0.42, 0.27, 0.16, 1.0, 0.12, 0.12, 0.13, 1.0, 0.12, 0.12, 0.13, 1.0, 0.12, 0.12, 0.13, 1.0, 0.12, 0.12, 0.13, 1.0, 0.12, 0.12, 0.13, 1.0, 0.12, 0.12, 0.13, 1.0, 0.12, 0.12, 0.13, 1.0, 0.12, 0.12, 0.13, 1.0, 0.12, 0.12, 0.13, 1.0, 0.12, 0.12, 0.13, 1.0, 0.12, 0.12, 0.13, 1.0, 0.12, 0.12, 0.13, 1.0, 0.12, 0.12, 0.13, 1.0, 0.12, 0.12, 0.13, 1.0, 0.12, 0.12, 0.13, 1.0, 0.12, 0.12, 0.13, 1.0, 0.12, 0.12, 0.13, 1.0, 0.12, 0.12, 0.13, 1.0, 0.12, 0.12, 0.13, 1.0, 0.12, 0.12, 0.13, 1.0, 0.12, 0.12, 0.13, 1.0, 0.12, 0.12, 0.13, 1.0, 0.12, 0.12, 0.13, 1.0, 0.12, 0.12, 0.13, 1.0, 0.85, 0.65, 0.3, 1.0, 0.85, 0.65, 0.3, 1.0, 0.85, 0.65, 0.3, 1.0, 0.85, 0.65, 0.3, 1.0, 0.85, 0.65, 0.3, 1.0, 0.85, 0.65, 0.3, 1.0, 0.85, 0.65, 0.3, 1.0, 0.85, 0.65, 0.3, 1.0, 0.85, 0.65, 0.3, 1.0, 0.85, 0.65, 0.3, 1.0, 0.85, 0.65, 0.3, 1.0, 0.85, 0.65, 0.3, 1.0, 0.85, 0.65, 0.3, 1.0, 0.85, 0.65, 0.3, 1.0, 0.85, 0.65, 0.3, 1.0, 0.85, 0.65, 0.3, 1.0, 0.85, 0.65, 0.3, 1.0, 0.85, 0.65, 0.3, 1.0, 0.85, 0.65, 0.3, 1.0, 0.85, 0.65, 0.3, 1.0, 0.85, 0.65, 0.3, 1.0, 0.85, 0.65, 0.3, 1.0, 0.85, 0.65, 0.3, 1.0, 0.85, 0.65, 0.3, 1.0, 0.92, 0.92, 0.92, 1.0, 0.92, 0.92, 0.92, 1.0, 0.92, 0.92, 0.92, 1.0, 0.92, 0.92, 0.92, 1.0, 0.92, 0.92, 0.92, 1.0, 0.92, 0.92, 0.92, 1.0, 0.92, 0.92, 0.92, 1.0, 0.92, 0.92, 0.92, 1.0, 0.92, 0.92, 0.92, 1.0, 0.92, 0.92, 0.92, 1.0, 0.92, 0.92, 0.92, 1.0, 0.92, 0.92, 0.92, 1.0, 0.92, 0.92, 0.92, 1.0, 0.92, 0.92, 0.92, 1.0, 0.92, 0.92, 0.92, 1.0, 0.92, 0.92, 0.92, 1.0, 0.92, 0.92, 0.92, 1.0, 0.92, 0.92, 0.92, 1.0, 0.92, 0.92, 0.92, 1.0, 0.92, 0.92, 0.92, 1.0, 0.92, 0.92, 0.92, 1.0, 0.92, 0.92, 0.92, 1.0, 0.92, 0.92, 0.92, 1.0, 0.92, 0.92, 0.92, 1.0, 0.92, 0.92, 0.92, 1.0, 0.92, 0.92, 0.92, 1.0, 0.92, 0.92, 0.92, 1.0, 0.92, 0.92, 0.92, 1.0, 0.92, 0.92, 0.92, 1.0, 0.92, 0.92, 0.92, 1.0, 0.92, 0.92, 0.92, 1.0, 0.92, 0.92, 0.92, 1.0, 0.92, 0.92, 0.92, 1.0, 0.92, 0.92, 0.92, 1.0, 0.92, 0.92, 0.92, 1.0, 0.92, 0.92, 0.92, 1.0, 0.92, 0.92, 0.92, 1.0, 0.92, 0.92, 0.92, 1.0, 0.92, 0.92, 0.92, 1.0, 0.92, 0.92, 0.92, 1.0, 0.92, 0.92, 0.92, 1.0, 0.92, 0.92, 0.92, 1.0, 0.92, 0.92, 0.92, 1.0, 0.92, 0.92, 0.92, 1.0, 0.92, 0.92, 0.92, 1.0, 0.92, 0.92, 0.92, 1.0, 0.92, 0.92, 0.92, 1.0, 0.92, 0.92, 0.92, 1.0, 0.92, 0.92, 0.92, 1.0, 0.92, 0.92, 0.92, 1.0, 0.92, 0.92, 0.92, 1.0, 0.92, 0.92, 0.92, 1.0, 0.92, 0.92, 0.92, 1.0, 0.92, 0.92, 0.92, 1.0, 0.92, 0.92, 0.92, 1.0, 0.92, 0.92, 0.92, 1.0, 0.92, 0.92, 0.92, 1.0, 0.92, 0.92, 0.92, 1.0, 0.92, 0.92, 0.92, 1.0, 0.92, 0.92, 0.92, 1.0, 0.92, 0.92, 0.92, 1.0, 0.92, 0.92, 0.92, 1.0, 0.92, 0.92, 0.92, 1.0, 0.92, 0.92, 0.92, 1.0, 0.92, 0.92, 0.92, 1.0, 0.92, 0.92, 0.92, 1.0, 0.92, 0.92, 0.92, 1.0, 0.92, 0.92, 0.92, 1.0, 0.92, 0.92, 0.92, 1.0, 0.92, 0.92, 0.92, 1.0, 0.92, 0.92, 0.92, 1.0, 0.92, 0.92, 0.92, 1.0, 0.92, 0.92, 0.92, 1.0, 0.92, 0.92, 0.92, 1.0, 0.92, 0.92, 0.92, 1.0, 0.92, 0.92, 0.92, 1.0, 0.92, 0.92, 0.92, 1.0, 0.92, 0.92, 0.92, 1.0, 0.92, 0.92, 0.92, 1.0, 0.92, 0.92, 0.92, 1.0, 0.92, 0.92, 0.92, 1.0, 0.92, 0.92, 0.92, 1.0, 0.92, 0.92, 0.92, 1.0, 0.92, 0.92, 0.92, 1.0, 0.92, 0.92, 0.92, 1.0, 0.92, 0.92, 0.92, 1.0, 0.92, 0.92, 0.92, 1.0, 0.92, 0.92, 0.92, 1.0, 0.92, 0.92, 0.92, 1.0, 0.92, 0.92, 0.92, 1.0, 0.92, 0.92, 0.92, 1.0, 0.92, 0.92, 0.92, 1.0, 0.92, 0.92, 0.92, 1.0, 0.92, 0.92, 0.92, 1.0, 0.92, 0.92, 0.92, 1.0, 0.92, 0.92, 0.92, 1.0, 0.92, 0.92, 0.92, 1.0, 0.92, 0.92, 0.92, 1.0, 0.92, 0.92, 0.92, 1.0, 0.92, 0.92, 0.92, 1.0, 0.92, 0.92, 0.92, 1.0, 0.92, 0.92, 0.92, 1.0, 0.92, 0.92, 0.92, 1.0, 0.92, 0.92, 0.92, 1.0, 0.92, 0.92, 0.92, 1.0, 0.92, 0.92, 0.92, 1.0, 0.92, 0.92, 0.92, 1.0, 0.92, 0.92, 0.92, 1.0, 0.92, 0.92, 0.92, 1.0, 0.92, 0.92, 0.92, 1.0, 0.92, 0.92, 0.92, 1.0, 0.92, 0.92, 0.92, 1.0, 0.92, 0.92, 0.92, 1.0, 0.92, 0.92, 0.92, 1.0, 0.92, 0.92, 0.92, 1.0, 0.92, 0.92, 0.92, 1.0, 0.92, 0.92, 0.92, 1.0, 0.92, 0.92, 0.92, 1.0, 0.92, 0.92, 0.92, 1.0, 0.92, 0.92, 0.92, 1.0, 0.92, 0.92, 0.92, 1.0, 0.92, 0.92, 0.92, 1.0, 0.92, 0.92, 0.92, 1.0, 0.92, 0.92, 0.92, 1.0, 0.92, 0.92, 0.92, 1.0, 0.92, 0.92, 0.92, 1.0, 0.92, 0.92, 0.92, 1.0, 0.92, 0.92, 0.92, 1.0])
me_ilu_pendente_sala2_v01_mesh.materials.append(mat_polyroom_pbr)
me_ilu_pendente_sala2_v01_mesh.update()

# ---- objects
ob_ilu_pendente_sala2_v01 = bpy.data.objects.new('ILU_Pendente_Sala2_v01', me_ilu_pendente_sala2_v01_mesh)

# ---- transforms, parenting, visibility, modifiers, constraints
ob_ilu_pendente_sala2_v01.location = (0.0, 0.0, 0.0)

# ---- collection membership
col_collection.objects.link(ob_ilu_pendente_sala2_v01)

# ---- scene / render settings (as saved in the file)
scene.frame_start = 1; scene.frame_end = 250; scene.frame_set(1)
scene.render.engine = 'BLENDER_EEVEE_NEXT'
bpy.context.view_layer.update()

# ---- added for rendering (the .blend has no active camera and no usable light): camera, sun
cam_auto = bpy.data.cameras.new('AutoCamera')
cam_auto.lens = 50.0
cam_auto.sensor_width = 36.0
cam_auto.clip_end = 1000.0
ob_auto_camera = bpy.data.objects.new('AutoCamera', cam_auto)
scene.collection.objects.link(ob_auto_camera)
ob_auto_camera.location = (1.4098, -1.69176, 1.86034)
ob_auto_camera.rotation_euler = (1.09748, -7.21219e-08, 0.694738)
scene.camera = ob_auto_camera
light_auto_sun = bpy.data.lights.new('AutoSun', 'SUN')
light_auto_sun.energy = 3.0
light_auto_sun.angle = 0.0523599
ob_auto_sun = bpy.data.objects.new('AutoSun', light_auto_sun)
scene.collection.objects.link(ob_auto_sun)
ob_auto_sun.rotation_euler = (0.872665, 0.174533, 0.523599)
bpy.context.view_layer.update()
